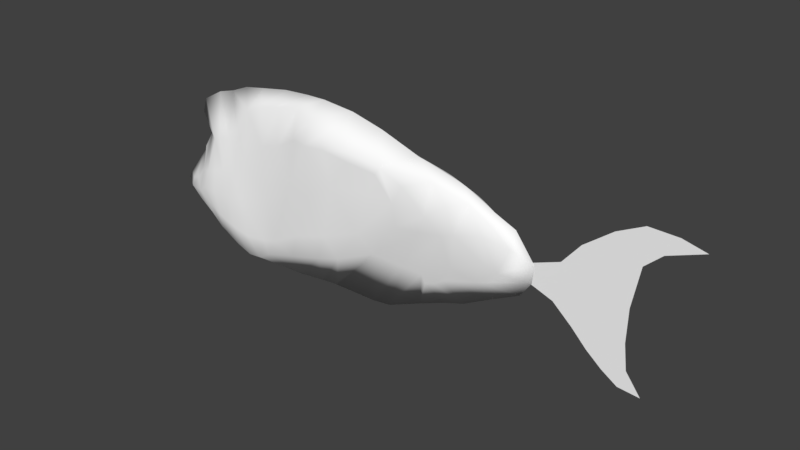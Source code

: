 # Source: hookHead.blend  (saved by Blender 2.79.0; exported with 4.5.12 LTS)
import bpy
from mathutils import Matrix  # noqa: F401  (used for matrix-valued properties, if any)

bpy.ops.wm.read_factory_settings(use_empty=True)
scene = bpy.context.scene
scene.name = 'Scene'

# ---- collections
col_collection_1 = bpy.data.collections.new('Collection 1'); scene.collection.children.link(col_collection_1)

# ---- materials (node trees are filled in below, after node groups)
mat_hookhead = bpy.data.materials.new('hookHead')
mat_hookhead.alpha_threshold = 0.0
mat_hookhead.use_transparent_shadow = False
mat_hookhead.diffuse_color = (1.0, 1.0, 1.0, 1.0)
mat_hookhead.roughness = 0.5

# ---- material node trees

# ---- world
world_world = bpy.data.worlds.new('World'); scene.world = world_world
world_world.color = (0.05088, 0.05088, 0.05088)
world_world.use_sun_shadow = False
world_world.sun_shadow_jitter_overblur = 0.0
world_world.cycles.sampling_method = 'MANUAL'

# ---- meshes
me_plane_000 = bpy.data.meshes.new('Plane.000')
me_plane_000.from_pydata([(1.378, -2.742e-08, 0.2771), (1.241, -2.269e-08, -0.2214), (0.8694, -6.091e-08, 0.07205), (0.869, -1.203e-07, 0.001516), (1.261, -2.955e-08, 0.2315), (1.205, -3.369e-08, 0.18), (1.181, -2.644e-08, 0.04277), (1.179, -2.21e-08, -0.06845), (1.19, -2.128e-08, -0.1534), (0.8684, -1.141e-07, 0.03783), (0.8677, -1.036e-07, 0.0463), (0.8682, -9.25e-08, 0.0487), (0.8691, -8.118e-08, 0.05138), (0.8685, -6.987e-08, 0.05789), (0.9606, -5.593e-08, 0.107), (1.021, -5.531e-08, 0.1803), (1.116, -5.314e-08, 0.2533), (1.204, -4.907e-08, 0.2979), (1.3, -3.944e-08, 0.2957), (1.168, -3.431e-08, -0.2158), (1.114, -4.994e-08, -0.1808), (1.062, -6.716e-08, -0.1378), (1.009, -8.605e-08, -0.08352), (0.9429, -1.056e-07, -0.02499), (1.193, -3.859e-08, 0.2222), (1.142, -4.666e-08, 0.2077), (1.081, -5.502e-08, 0.1845), (1.027, -5.905e-08, 0.1307), (0.9575, -6.044e-08, 0.06054), (1.128, -4.007e-08, 0.1473), (1.088, -4.84e-08, 0.1282), (1.047, -5.527e-08, 0.09947), (0.9995, -6.022e-08, 0.05686), (0.9534, -6.907e-08, 0.0399), (1.107, -3.528e-08, 0.02776), (1.063, -4.564e-08, 0.02479), (1.025, -5.624e-08, 0.02264), (0.9852, -6.793e-08, 0.02691), (0.9485, -8.008e-08, 0.0351), (1.12, -3.355e-08, -0.06437), (1.074, -4.748e-08, -0.04363), (1.033, -6.23e-08, -0.01675), (0.9907, -7.701e-08, 0.009406), (0.9497, -9.071e-08, 0.0299), (1.145, -3.474e-08, -0.1335), (1.093, -4.942e-08, -0.1077), (1.047, -6.631e-08, -0.06685), (0.9998, -8.371e-08, -0.02245), (0.9481, -1.004e-07, 0.01781), (-0.4063, -0.0003226, 0.2814), (-0.3979, -1.117e-06, -0.2188), (-0.4442, 0.001535, 0.1358), (-0.6027, -1.112e-06, -0.1356), (-0.09566, 0.006999, 0.3574), (-0.2076, -1.109e-06, -0.2985), (-0.2746, 0.001256, 0.3273), (-0.3268, -1.116e-06, -0.2588), (0.6263, 0.0001341, 0.2392), (0.341, -1.112e-06, -0.2712), (-0.5235, -1.106e-06, 0.02053), (-0.5953, -1.107e-06, -0.06245), (-0.6102, -1.102e-06, -0.09362), (0.8715, -1.1e-06, 0.004728), (0.8332, -1.12e-06, -0.04926), (0.7353, -1.128e-06, -0.09936), (0.5635, -1.116e-06, -0.1773), (0.4655, -1.115e-06, -0.2173), (0.2749, -1.11e-06, -0.28), (0.108, -1.116e-06, -0.2819), (0.04407, -1.114e-06, -0.2868), (-0.05501, -1.117e-06, -0.2997), (-0.1431, -1.105e-06, -0.3029), (-0.2664, -1.113e-06, -0.2925), (-0.3699, -1.117e-06, -0.2339), (-0.4313, -1.117e-06, -0.2099), (-0.514, -1.111e-06, -0.1715), (-0.4997, -0.0007926, 0.1868), (-0.4835, 8.441e-05, 0.2382), (-0.3392, -0.001011, 0.301), (-0.1991, 0.003018, 0.3405), (0.0008955, 0.009022, 0.3627), (0.07771, 0.00219, 0.3675), (0.1981, -1.16e-06, 0.3584), (0.3157, -1.17e-06, 0.3302), (0.4589, -0.003367, 0.2842), (0.7337, -1.113e-06, 0.1873), (0.8086, -1.08e-06, 0.1554), (0.8773, -1.106e-06, 0.06417), (0.6322, -1.124e-06, -0.1547), (-0.479, -0.01154, 0.06957), (-0.5919, -1.102e-06, -0.1035), (-0.3239, 0.06011, 0.04857), (-0.3397, 0.07979, -0.05164), (-0.3356, 0.09012, -0.139), (-0.336, -0.07555, 0.03594), (-0.3424, -0.08428, -0.0551), (-0.3356, -0.09022, -0.139), (-0.2852, 0.03988, 0.1521), (-0.3319, 0.08417, -0.192), (-0.3263, -0.05044, 0.1426), (-0.3319, -0.08417, -0.192), (-0.4435, 0.06357, 0.006667), (-0.4806, 0.06699, -0.0358), (-0.4702, 0.07154, -0.08075), (-0.4435, -0.06847, 0.006904), (-0.4806, -0.06698, -0.03582), (-0.4702, -0.07152, -0.08077), (-0.4788, 0.06356, -0.117), (-0.4395, -0.02142, 0.1309), (-0.4403, 0.01676, 0.1311), (-0.4788, -0.06356, -0.117), (-0.0757, 0.05651, 0.1929), (-0.12, 0.07724, -0.00346), (-0.1429, 0.08628, -0.1639), (-0.07484, -0.06296, 0.189), (-0.1208, -0.08418, -0.00635), (-0.1429, -0.08628, -0.1639), (-0.08402, 0.03474, 0.3139), (-0.1702, 0.08417, -0.2395), (-0.08379, -0.04787, 0.3168), (-0.1702, -0.08417, -0.2395), (-0.2244, 0.04406, 0.1172), (-0.2502, 0.07593, -0.03755), (-0.2767, 0.09363, -0.1564), (-0.2294, -0.07334, 0.08983), (-0.2525, -0.08247, -0.04696), (-0.2767, -0.09363, -0.1564), (-0.2226, 0.02988, 0.2695), (-0.2747, 0.08417, -0.2242), (-0.2223, -0.04984, 0.2692), (-0.2747, -0.08417, -0.2242), (0.4441, 0.06611, 0.2042), (0.5262, 0.06045, 0.1302), (0.5011, 0.05856, 0.06894), (0.444, -0.06616, 0.2045), (0.5261, -0.06046, 0.1304), (0.5012, -0.05856, 0.06912), (0.5386, 0.03971, 0.2377), (0.4219, 0.03004, -0.08966), (0.5392, -0.04045, 0.2377), (0.4219, -0.03004, -0.08958), (0.607, -0.03257, -0.02818), (0.733, -0.03779, 0.03078), (0.7182, -0.03909, 0.1196), (0.5817, -0.05258, 0.08022), (0.6276, -0.05013, 0.09725), (0.5981, -0.04903, 0.1821), (0.4199, -0.06496, 0.06242), (0.4115, -0.07121, 0.1415), (0.3479, -0.07496, 0.2184), (0.2752, -0.07888, -0.001472), (0.3261, -0.0811, 0.1551), (0.2412, -0.08066, 0.2298), (0.14, -0.08853, -0.05449), (0.1796, -0.08943, 0.1329), (0.1474, -0.087, 0.2457), (0.02105, -0.09293, -0.09062), (0.082, -0.09079, 0.06925), (0.07599, -0.09603, 0.2433), (-0.08876, -0.08895, -0.1491), (-0.01192, -0.08602, 0.06967), (0.001799, -0.06826, 0.2342), (-0.2161, -0.09163, -0.17), (-0.1862, -0.07875, -0.02421), (-0.1514, -0.05851, 0.1685), (-0.3151, -0.09262, -0.1441), (-0.3059, -0.08871, -0.05484), (-0.2892, -0.07719, 0.04924), (-0.3571, -0.08882, -0.1323), (-0.3797, -0.08672, -0.05623), (-0.3793, -0.07568, 0.02326), (-0.3998, -0.08208, -0.1137), (-0.4326, -0.08168, -0.05366), (-0.416, -0.07528, 0.009683), (-0.3998, 0.08206, -0.1137), (-0.4325, 0.08008, -0.05365), (-0.416, 0.0654, 0.009124), (-0.3571, 0.08872, -0.1323), (-0.3789, 0.08198, -0.05563), (-0.3756, 0.06425, 0.02561), (-0.3151, 0.09255, -0.1441), (-0.3019, 0.08168, -0.04626), (-0.2792, 0.05946, 0.08418), (-0.2161, 0.09163, -0.17), (-0.1849, 0.06786, -0.01828), (-0.1504, 0.0425, 0.1727), (-0.08876, 0.08895, -0.1491), (-0.01192, 0.08413, 0.07093), (0.001782, 0.063, 0.2354), (0.02105, 0.09292, -0.09063), (0.08199, 0.09048, 0.06931), (0.07596, 0.09625, 0.2427), (0.14, 0.08853, -0.05451), (0.1797, 0.08946, 0.1325), (0.1474, 0.087, 0.2453), (0.2751, 0.07888, -0.001619), (0.3261, 0.0811, 0.1548), (0.2412, 0.08065, 0.2294), (0.4198, 0.06496, 0.06223), (0.4115, 0.07121, 0.1412), (0.3479, 0.07495, 0.2181), (0.5817, 0.05257, 0.08004), (0.6276, 0.05012, 0.09705), (0.598, 0.0489, 0.182), (0.607, 0.03259, -0.02821), (0.7331, 0.03779, 0.0307), (0.7183, 0.03907, 0.1195), (0.6701, 0.02706, -0.0757), (0.691, 0.02188, -0.04738), (0.775, 0.03378, 0.01818), (0.5743, -0.02705, -0.08318), (0.691, -0.02188, -0.04736), (0.775, -0.03378, 0.01823), (-0.5183, -0.05558, -0.05126), (-0.5031, -0.04923, -0.02232), (-0.4649, -0.05336, 0.0112), (-0.465, 0.05127, 0.01107), (-0.5032, 0.04923, -0.02232), (-0.5183, 0.05558, -0.05126), (-0.3947, 0.03249, 0.1242), (-0.362, 0.03033, 0.1391), (-0.2647, 0.02614, 0.1756), (-0.1629, 0.03474, 0.298), (0.008956, 0.03474, 0.3342), (0.07615, 0.0579, 0.3223), (0.1418, 0.08417, 0.2925), (0.235, 0.08207, 0.2618), (0.3665, 0.07372, 0.2436), (0.6621, 0.02841, 0.2019), (0.7322, 0.02492, 0.1617), (0.4988, 0.01781, -0.1244), (0.4879, 0.02251, -0.09439), (0.3151, 0.04656, -0.07563), (0.1919, 0.07886, -0.1216), (0.1081, 0.08386, -0.1469), (-0.011, 0.08417, -0.1805), (-0.1243, 0.08417, -0.2122), (-0.2192, 0.08417, -0.2448), (-0.3118, 0.08417, -0.2046), (-0.3529, 0.08417, -0.1819), (-0.3995, 0.08416, -0.1399), (0.7319, -0.02513, 0.1619), (0.6622, -0.02848, 0.202), (0.3664, -0.07372, 0.244), (0.235, -0.08207, 0.2623), (0.1418, -0.08417, 0.2931), (0.07485, -0.06611, 0.3225), (0.00708, -0.04787, 0.3418), (-0.1625, -0.04787, 0.2997), (-0.2754, -0.05052, 0.1582), (-0.369, -0.05049, 0.1397), (-0.395, -0.05099, 0.1244), (-0.3995, -0.08416, -0.1399), (-0.3529, -0.08417, -0.1819), (-0.3118, -0.08417, -0.2046), (-0.2192, -0.08417, -0.2448), (-0.1243, -0.08417, -0.2122), (-0.011, -0.08417, -0.1805), (0.1081, -0.08386, -0.1469), (0.1919, -0.07886, -0.1215), (0.3151, -0.04657, -0.07553), (0.4879, -0.0225, -0.09435), (0.4988, -0.0178, -0.1244), (0.8045, -0.0196, 0.09807), (0.5327, -0.02009, -0.1124), (0.8045, 0.01955, 0.09798), (0.5328, 0.02022, -0.1121), (-0.463, -0.03434, 0.07814), (-0.5236, -0.05963, -0.08188), (-0.4619, 0.01964, 0.07984), (-0.5236, 0.05963, -0.08187)], [], [(48, 9, 3, 23), (14, 2, 13, 28), (28, 13, 12, 33), (33, 12, 11, 38), (38, 11, 10, 43), (43, 10, 9, 48), (7, 39, 44, 8), (39, 40, 45, 44), (40, 41, 46, 45), (41, 42, 47, 46), (42, 43, 48, 47), (6, 34, 39, 7), (34, 35, 40, 39), (35, 36, 41, 40), (36, 37, 42, 41), (37, 38, 43, 42), (5, 29, 34, 6), (29, 30, 35, 34), (30, 31, 36, 35), (31, 32, 37, 36), (32, 33, 38, 37), (4, 24, 29, 5), (24, 25, 30, 29), (25, 26, 31, 30), (26, 27, 32, 31), (27, 28, 33, 32), (0, 18, 24, 4), (18, 17, 25, 24), (17, 16, 26, 25), (16, 15, 27, 26), (15, 14, 28, 27), (8, 44, 19, 1), (44, 45, 20, 19), (45, 46, 21, 20), (46, 47, 22, 21), (47, 48, 23, 22), (78, 249, 129, 55), (109, 219, 176, 101), (113, 183, 122, 184), (120, 256, 116, 162), (244, 152, 149, 243), (99, 78, 49, 250), (162, 255, 120), (250, 49, 77, 251), (82, 245, 244, 83), (130, 72, 54, 255), (92, 181, 180, 93), (242, 57, 139, 146), (175, 174, 103), (185, 121, 221, 127), (124, 163, 115, 164), (89, 59, 214, 215), (268, 110, 106), (101, 216, 89, 269), (52, 90, 270), (76, 219, 109), (117, 111, 185, 222), (119, 248, 164, 114), (73, 50, 239, 98), (201, 231, 138, 133), (147, 136, 135, 148), (81, 224, 223, 80), (98, 239, 177, 93), (220, 219, 77, 49), (242, 146, 145, 143), (252, 74, 50, 253), (78, 221, 97), (99, 249, 78), (81, 80, 247, 246), (108, 251, 76), (268, 90, 52), (184, 122, 182, 121), (189, 186, 112, 187), (82, 83, 226, 225), (56, 73, 98, 238), (242, 85, 57), (67, 232, 138, 58), (78, 55, 127, 221), (178, 175, 101, 176), (270, 90, 61), (211, 63, 62), (82, 81, 246, 245), (117, 53, 80, 223), (262, 261, 66), (261, 140, 58), (89, 215, 104, 267), (175, 103, 102, 101), (70, 235, 234, 69), (70, 71, 118, 236), (88, 266, 204, 207), (53, 79, 248, 119), (251, 170, 94, 250), (112, 185, 111, 187), (75, 52, 270, 107), (263, 86, 241, 143), (100, 73, 56, 254), (70, 69, 258, 257), (224, 191, 188, 223), (259, 260, 150, 153), (161, 158, 246, 247), (120, 71, 70, 256), (243, 84, 83), (139, 57, 84), (241, 86, 85), (263, 87, 86), (217, 59, 89, 216), (264, 262, 65), (87, 62, 209, 265), (96, 95, 169, 168), (265, 206, 229, 86), (115, 160, 114, 164), (101, 269, 109), (65, 266, 88), (93, 177, 178, 92), (264, 65, 88, 210), (85, 229, 228), (84, 137, 227), (83, 227, 226), (111, 117, 223, 188), (156, 153, 157, 160), (268, 52, 75, 110), (118, 183, 113, 236), (124, 164, 129, 249), (94, 167, 99, 250), (77, 219, 76), (110, 75, 74, 252), (91, 179, 219, 220), (139, 134, 135, 146), (70, 236, 235), (104, 105, 106, 172), (69, 68, 259, 258), (68, 67, 260, 259), (58, 231, 66), (66, 230, 65), (206, 228, 229), (131, 227, 137), (128, 238, 180, 123), (197, 196, 195, 193), (234, 235, 189, 192), (160, 157, 158, 161), (95, 94, 170, 169), (51, 89, 267, 108), (153, 150, 154, 157), (203, 228, 206, 202), (97, 220, 49, 78), (129, 164, 248), (155, 152, 244, 245), (145, 146, 135, 144), (79, 222, 127, 55), (226, 197, 194, 225), (200, 197, 226, 227), (68, 233, 232, 67), (242, 143, 241), (261, 141, 144), (71, 54, 237, 118), (210, 88, 64, 211), (93, 180, 238, 98), (203, 202, 201, 132), (131, 137, 203, 132), (150, 260, 147), (150, 148, 151), (151, 149, 152), (232, 233, 192, 195), (100, 96, 168, 253), (154, 152, 155), (57, 228, 203, 137), (195, 192, 190, 193), (193, 190, 191, 194), (159, 257, 156), (112, 184, 121, 185), (183, 123, 181, 122), (116, 256, 159), (122, 181, 91, 182), (114, 160, 161), (237, 128, 123, 183), (140, 261, 144, 136), (92, 179, 91, 181), (87, 263, 212, 62), (171, 253, 168), (172, 168, 169), (51, 109, 269, 89), (103, 174, 240, 107), (225, 194, 191, 224), (104, 172, 173), (239, 174, 177), (177, 175, 178), (82, 225, 224, 81), (96, 100, 254, 165), (158, 157, 154, 155), (165, 254, 130, 126), (92, 178, 176, 179), (243, 149, 148, 134), (235, 186, 189), (166, 165, 126, 125), (53, 117, 222, 79), (156, 257, 258, 153), (167, 124, 249, 99), (67, 58, 140, 260), (105, 104, 215, 214), (151, 152, 154, 150), (197, 193, 194), (232, 195, 198), (199, 195, 196), (200, 196, 197), (133, 232, 198), (208, 204, 202, 205), (74, 75, 107, 240), (204, 231, 201), (141, 211, 142, 145), (91, 220, 97, 182), (72, 56, 238, 128), (102, 217, 216, 101), (268, 106, 105, 213), (102, 218, 217), (72, 128, 237, 54), (88, 207, 64), (64, 208, 63), (62, 208, 209), (141, 264, 210), (265, 209, 205, 206), (270, 61, 60, 218), (218, 60, 59, 217), (159, 156, 160, 115), (114, 161, 247, 119), (126, 130, 255, 162), (59, 60, 213, 214), (200, 227, 131, 199), (132, 133, 198, 199), (260, 136, 147), (243, 134, 139), (69, 234, 233, 68), (102, 103, 270, 218), (191, 190, 187, 188), (125, 163, 124, 167), (173, 172, 169, 170), (125, 162, 116, 163), (108, 104, 173, 251), (79, 55, 129, 248), (158, 155, 245, 246), (185, 127, 222), (254, 56, 72, 130), (187, 111, 188), (60, 61, 268, 213), (236, 113, 186), (80, 53, 119, 247), (113, 184, 112, 186), (192, 189, 187, 190), (255, 54, 71, 120), (106, 110, 252, 171), (213, 105, 214), (267, 104, 108), (74, 240, 239, 50), (76, 109, 51), (212, 263, 143, 142), (166, 125, 167, 94), (182, 97, 221), (253, 50, 73, 100), (95, 96, 165, 166), (108, 76, 51), (211, 62, 212), (211, 64, 63), (262, 66, 65), (261, 58, 66), (256, 70, 257), (251, 77, 76), (243, 83, 244), (139, 84, 243), (241, 85, 242), (57, 85, 228), (260, 140, 136), (148, 135, 134), (201, 133, 132), (61, 90, 268), (142, 211, 212), (141, 210, 211), (141, 262, 264), (62, 63, 208), (64, 207, 208), (103, 107, 270), (209, 208, 205), (208, 207, 204), (266, 230, 204), (206, 205, 202), (204, 201, 202), (204, 230, 231), (131, 132, 199), (133, 138, 232), (200, 199, 196), (199, 198, 195), (233, 234, 192), (235, 236, 186), (118, 237, 183), (123, 180, 181), (177, 174, 175), (239, 240, 174), (106, 171, 172), (172, 171, 168), (171, 252, 253), (94, 95, 166), (125, 126, 162), (159, 256, 257), (153, 258, 259), (151, 148, 149), (150, 147, 148), (135, 136, 144), (145, 142, 143), (145, 144, 141), (261, 262, 141), (251, 173, 170), (179, 176, 219), (121, 182, 221), (66, 231, 230), (58, 138, 231), (83, 84, 227), (84, 57, 137), (85, 86, 229), (86, 87, 265), (65, 230, 266), (116, 159, 115, 163)])
me_plane_000.polygons.foreach_set('use_smooth', [0, 0, 0, 0, 0, 0, 0, 0, 0, 0, 0, 0, 0, 0, 0, 0, 0, 0, 0, 0, 0, 0, 0, 0, 0, 0, 0, 0, 0, 0, 0, 0, 0, 0, 0, 0, 1, 1, 1, 1, 1, 1, 1, 1, 1, 1, 1, 1, 1, 1, 1, 1, 1, 1, 1, 1, 1, 1, 1, 1, 1, 1, 1, 1, 1, 1, 1, 1, 1, 1, 1, 1, 1, 1, 1, 1, 1, 1, 1, 1, 1, 1, 1, 1, 1, 1, 1, 1, 1, 1, 1, 1, 1, 1, 1, 1, 1, 1, 1, 1, 1, 1, 1, 1, 1, 1, 1, 1, 1, 1, 1, 1, 1, 1, 1, 1, 1, 1, 1, 1, 1, 1, 1, 1, 1, 1, 1, 1, 1, 1, 1, 1, 1, 1, 1, 1, 1, 1, 1, 1, 1, 1, 1, 1, 1, 1, 1, 1, 1, 1, 1, 1, 1, 1, 1, 1, 1, 1, 1, 1, 1, 1, 1, 1, 1, 1, 1, 1, 1, 1, 1, 1, 1, 1, 1, 1, 1, 1, 1, 1, 1, 1, 1, 1, 1, 1, 1, 1, 1, 1, 1, 1, 1, 1, 1, 1, 1, 1, 1, 1, 1, 1, 1, 1, 1, 1, 1, 1, 1, 1, 1, 1, 1, 1, 1, 1, 1, 1, 1, 1, 1, 1, 1, 1, 1, 1, 1, 1, 1, 1, 1, 1, 1, 1, 1, 1, 1, 1, 1, 1, 1, 1, 1, 1, 1, 1, 1, 1, 1, 1, 1, 1, 1, 1, 1, 1, 1, 1, 1, 1, 1, 1, 1, 1, 1, 1, 1, 1, 1, 1, 1, 1, 1, 1, 1, 1, 1, 1, 1, 1, 1, 1, 1, 1, 1, 1, 1, 1, 1, 1, 1, 1, 1, 1, 1, 1, 1, 1, 1, 1, 1, 1, 1, 1, 1, 1, 1, 1, 1, 1, 1, 1, 1, 1, 1, 1, 1, 1, 1])
_uv = me_plane_000.uv_layers.new(name='UVMap')
_uv.uv.foreach_set('vector', [0.5996, 0.323, 0.6454, 0.3079, 0.6337, 0.2901, 0.5888, 0.3002, 0.6214, 0.3711, 0.6556, 0.3252, 0.6516, 0.3179, 0.6084, 0.3471, 0.6084, 0.3471, 0.6516, 0.3179, 0.6493, 0.3149, 0.604, 0.3356, 0.604, 0.3356, 0.6493, 0.3149, 0.6489, 0.3132, 0.6049, 0.3317, 0.6049, 0.3317, 0.6489, 0.3132, 0.6484, 0.3119, 0.6026, 0.3295, 0.6026, 0.3295, 0.6484, 0.3119, 0.6454, 0.3079, 0.5996, 0.323, 0.4585, 0.3525, 0.4885, 0.3364, 0.4547, 0.3098, 0.4262, 0.3141, 0.4885, 0.3364, 0.5183, 0.3319, 0.4884, 0.3064, 0.4547, 0.3098, 0.5183, 0.3319, 0.5468, 0.3325, 0.5243, 0.312, 0.4884, 0.3064, 0.5468, 0.3325, 0.5759, 0.3322, 0.5614, 0.3193, 0.5243, 0.312, 0.5759, 0.3322, 0.6026, 0.3295, 0.5996, 0.323, 0.5614, 0.3193, 0.4919, 0.4086, 0.524, 0.3778, 0.4885, 0.3364, 0.4585, 0.3525, 0.524, 0.3778, 0.5447, 0.3626, 0.5183, 0.3319, 0.4885, 0.3364, 0.5447, 0.3626, 0.563, 0.3496, 0.5468, 0.3325, 0.5183, 0.3319, 0.563, 0.3496, 0.5841, 0.3391, 0.5759, 0.3322, 0.5468, 0.3325, 0.5841, 0.3391, 0.6049, 0.3317, 0.6026, 0.3295, 0.5759, 0.3322, 0.5232, 0.484, 0.551, 0.4437, 0.524, 0.3778, 0.4919, 0.4086, 0.551, 0.4437, 0.5649, 0.4216, 0.5447, 0.3626, 0.524, 0.3778, 0.5649, 0.4216, 0.5762, 0.3945, 0.563, 0.3496, 0.5447, 0.3626, 0.5762, 0.3945, 0.5865, 0.3584, 0.5841, 0.3391, 0.563, 0.3496, 0.5865, 0.3584, 0.604, 0.3356, 0.6049, 0.3317, 0.5841, 0.3391, 0.5226, 0.5371, 0.5502, 0.5137, 0.551, 0.4437, 0.5232, 0.484, 0.5502, 0.5137, 0.5631, 0.4779, 0.5649, 0.4216, 0.551, 0.4437, 0.5631, 0.4779, 0.5861, 0.4472, 0.5762, 0.3945, 0.5649, 0.4216, 0.5861, 0.4472, 0.5962, 0.4035, 0.5865, 0.3584, 0.5762, 0.3945, 0.5962, 0.4035, 0.6084, 0.3471, 0.604, 0.3356, 0.5865, 0.3584, 0.468, 0.5863, 0.5125, 0.571, 0.5502, 0.5137, 0.5226, 0.5371, 0.5125, 0.571, 0.5608, 0.5419, 0.5631, 0.4779, 0.5502, 0.5137, 0.5608, 0.5419, 0.5902, 0.4924, 0.5861, 0.4472, 0.5631, 0.4779, 0.5902, 0.4924, 0.6144, 0.4264, 0.5962, 0.4035, 0.5861, 0.4472, 0.6144, 0.4264, 0.6214, 0.3711, 0.6084, 0.3471, 0.5962, 0.4035, 0.4262, 0.3141, 0.4547, 0.3098, 0.4173, 0.2764, 0.3797, 0.2963, 0.4547, 0.3098, 0.4884, 0.3064, 0.4552, 0.2766, 0.4173, 0.2764, 0.4884, 0.3064, 0.5243, 0.312, 0.4945, 0.2816, 0.4552, 0.2766, 0.5243, 0.312, 0.5614, 0.3193, 0.5379, 0.2918, 0.4945, 0.2816, 0.5614, 0.3193, 0.5996, 0.323, 0.5888, 0.3002, 0.5379, 0.2918, 0.2518, 0.6711, 0.2787, 0.575, 0.3206, 0.6359, 0.2919, 0.6828, 0.1714, 0.5725, 0.2017, 0.5604, 0.1895, 0.4864, 0.1731, 0.4849, 0.3405, 0.3789, 0.2992, 0.3796, 0.285, 0.4556, 0.3236, 0.4647, 0.317, 0.3406, 0.3447, 0.3508, 0.338, 0.3796, 0.2968, 0.3809, 0.5806, 0.5963, 0.5823, 0.5774, 0.6423, 0.5644, 0.6544, 0.5778, 0.2466, 0.5689, 0.2518, 0.6711, 0.2101, 0.6659, 0.2199, 0.5697, 0.2968, 0.3809, 0.2911, 0.3412, 0.317, 0.3406, 0.2199, 0.5697, 0.2101, 0.6659, 0.1597, 0.65, 0.2023, 0.5621, 0.5715, 0.6723, 0.5297, 0.6179, 0.5806, 0.5963, 0.6386, 0.648, 0.2627, 0.3538, 0.2563, 0.2931, 0.2909, 0.2859, 0.2911, 0.3412, 0.2333, 0.4495, 0.255, 0.4516, 0.2455, 0.3967, 0.2342, 0.4, 0.8228, 0.5369, 0.8094, 0.5682, 0.7541, 0.5646, 0.7838, 0.5291, 0.1804, 0.4489, 0.1982, 0.4147, 0.1584, 0.4339, 0.3535, 0.5749, 0.3067, 0.5467, 0.2861, 0.5851, 0.3184, 0.637, 0.3025, 0.5296, 0.3213, 0.4612, 0.36, 0.4675, 0.3532, 0.5715, 0.1337, 0.5337, 0.114, 0.5003, 0.1343, 0.4729, 0.1567, 0.4932, 0.1249, 0.4375, 0.1497, 0.4168, 0.1559, 0.4376, 0.1731, 0.4849, 0.1588, 0.489, 0.1337, 0.5347, 0.1567, 0.5349, 0.06907, 0.4048, 0.07243, 0.424, 0.1278, 0.4336, 0.1429, 0.6221, 0.2017, 0.5604, 0.1714, 0.5725, 0.4023, 0.653, 0.3993, 0.5807, 0.3535, 0.5749, 0.3555, 0.6486, 0.4042, 0.6524, 0.3576, 0.6483, 0.3532, 0.5715, 0.3992, 0.5774, 0.1991, 0.3259, 0.1833, 0.3357, 0.2238, 0.3767, 0.235, 0.3705, 0.7711, 0.4746, 0.7096, 0.3758, 0.6714, 0.3822, 0.724, 0.4723, 0.6743, 0.4705, 0.7216, 0.4697, 0.7392, 0.5036, 0.6739, 0.5165, 0.5004, 0.684, 0.4963, 0.6427, 0.4582, 0.6588, 0.4548, 0.6926, 0.235, 0.3705, 0.2238, 0.3767, 0.2224, 0.404, 0.2342, 0.4, 0.2232, 0.5676, 0.2017, 0.5604, 0.1602, 0.65, 0.2079, 0.667, 0.8228, 0.5369, 0.7838, 0.5291, 0.7959, 0.4789, 0.8492, 0.4869, 0.1958, 0.4028, 0.1617, 0.3469, 0.18, 0.3384, 0.2212, 0.3791, 0.2504, 0.6709, 0.2861, 0.5851, 0.2718, 0.5703, 0.2466, 0.5689, 0.2787, 0.575, 0.2518, 0.6711, 0.5013, 0.6867, 0.4557, 0.6927, 0.4579, 0.6577, 0.4942, 0.64, 0.1686, 0.5761, 0.2023, 0.5621, 0.1427, 0.6227, 0.1249, 0.4375, 0.07277, 0.4254, 0.06811, 0.406, 0.3236, 0.4647, 0.285, 0.4556, 0.2722, 0.5281, 0.3067, 0.5467, 0.4378, 0.4105, 0.372, 0.3839, 0.3621, 0.4692, 0.429, 0.505, 0.5715, 0.6735, 0.6391, 0.6502, 0.5818, 0.5975, 0.5311, 0.6183, 0.2239, 0.3108, 0.1991, 0.3259, 0.235, 0.3705, 0.2458, 0.3632, 0.8228, 0.5369, 0.8671, 0.5308, 0.8094, 0.5682, 0.5769, 0.277, 0.6099, 0.3968, 0.6714, 0.3822, 0.6159, 0.279, 0.2504, 0.6709, 0.2904, 0.6805, 0.3184, 0.637, 0.2861, 0.5851, 0.2108, 0.4475, 0.1804, 0.4489, 0.1731, 0.4849, 0.1895, 0.4864, 0.1278, 0.4336, 0.07243, 0.424, 0.06381, 0.4337, 0.8264, 0.3913, 0.9089, 0.3826, 0.9334, 0.4117, 0.5715, 0.6723, 0.5013, 0.6867, 0.4942, 0.64, 0.5297, 0.6179, 0.4023, 0.653, 0.3976, 0.6902, 0.4548, 0.6926, 0.4582, 0.6588, 0.7114, 0.3553, 0.7066, 0.3734, 0.6875, 0.3019, 0.7066, 0.3734, 0.6684, 0.3801, 0.6122, 0.2773, 0.1337, 0.5337, 0.1567, 0.4932, 0.1721, 0.4887, 0.1568, 0.5351, 0.1804, 0.4489, 0.1584, 0.4339, 0.1525, 0.4594, 0.1731, 0.4849, 0.3832, 0.2785, 0.414, 0.361, 0.4838, 0.3729, 0.4416, 0.2808, 0.3832, 0.2785, 0.3324, 0.2806, 0.32, 0.3396, 0.3475, 0.3502, 0.7913, 0.3331, 0.7348, 0.3636, 0.7813, 0.4097, 0.8155, 0.3799, 0.3989, 0.6927, 0.3372, 0.6871, 0.3576, 0.6483, 0.4042, 0.6524, 0.2023, 0.5621, 0.2108, 0.4969, 0.2367, 0.5031, 0.2199, 0.5697, 0.3621, 0.4692, 0.3535, 0.5749, 0.3993, 0.5807, 0.429, 0.505, 0.1195, 0.3725, 0.06907, 0.4048, 0.1278, 0.4336, 0.1524, 0.4133, 0.8984, 0.4703, 0.9071, 0.5046, 0.8604, 0.5111, 0.8492, 0.4869, 0.2323, 0.3727, 0.1958, 0.3285, 0.2205, 0.313, 0.2431, 0.3653, 0.3796, 0.2788, 0.438, 0.2806, 0.4809, 0.3722, 0.4112, 0.3609, 0.4963, 0.6427, 0.4931, 0.5944, 0.4473, 0.5994, 0.4582, 0.6588, 0.5304, 0.3804, 0.6071, 0.3952, 0.5866, 0.4431, 0.5054, 0.4225, 0.4465, 0.5968, 0.4911, 0.5938, 0.4942, 0.64, 0.4579, 0.6577, 0.317, 0.3406, 0.3288, 0.2814, 0.3796, 0.2788, 0.3447, 0.3508, 0.6544, 0.5778, 0.7181, 0.6094, 0.6386, 0.648, 0.7541, 0.5646, 0.8094, 0.5682, 0.7181, 0.6094, 0.8604, 0.5111, 0.9071, 0.5046, 0.8671, 0.5308, 0.8984, 0.4703, 0.9402, 0.4464, 0.9071, 0.5046, 0.137, 0.4686, 0.1135, 0.5006, 0.1337, 0.5347, 0.1588, 0.489, 0.7317, 0.3609, 0.7114, 0.3553, 0.7467, 0.32, 0.9431, 0.4506, 0.9365, 0.4159, 0.8791, 0.4308, 0.9011, 0.4743, 0.232, 0.4024, 0.2303, 0.45, 0.2089, 0.4501, 0.2201, 0.4066, 0.9011, 0.4743, 0.8516, 0.4905, 0.8629, 0.5148, 0.9095, 0.5087, 0.36, 0.4675, 0.4273, 0.5036, 0.3992, 0.5774, 0.3532, 0.5715, 0.1731, 0.4849, 0.1567, 0.5349, 0.1714, 0.5725, 0.7502, 0.3228, 0.7348, 0.3636, 0.7913, 0.3331, 0.2342, 0.4, 0.2224, 0.404, 0.2108, 0.4475, 0.2333, 0.4495, 0.7317, 0.3609, 0.7467, 0.32, 0.788, 0.3298, 0.7572, 0.3762, 0.8693, 0.5347, 0.8629, 0.5148, 0.8248, 0.5404, 0.7204, 0.6151, 0.7555, 0.5679, 0.6558, 0.5799, 0.6391, 0.6502, 0.6558, 0.5799, 0.5818, 0.5975, 0.3993, 0.5807, 0.4023, 0.653, 0.4582, 0.6588, 0.4473, 0.5994, 0.4354, 0.4101, 0.5054, 0.4225, 0.4807, 0.4969, 0.4273, 0.5036, 0.1249, 0.4375, 0.06811, 0.406, 0.1164, 0.3759, 0.1497, 0.4168, 0.32, 0.3396, 0.2992, 0.3796, 0.3405, 0.3789, 0.3475, 0.3502, 0.3025, 0.5296, 0.3532, 0.5715, 0.3206, 0.6359, 0.2787, 0.575, 0.2367, 0.5031, 0.265, 0.5089, 0.2466, 0.5689, 0.2199, 0.5697, 0.1602, 0.65, 0.2017, 0.5604, 0.1429, 0.6221, 0.1497, 0.4168, 0.1164, 0.3759, 0.1617, 0.3469, 0.1958, 0.4028, 0.2444, 0.5088, 0.2134, 0.4959, 0.2017, 0.5604, 0.2232, 0.5676, 0.7541, 0.5646, 0.6964, 0.5505, 0.7392, 0.5036, 0.7838, 0.5291, 0.3832, 0.2785, 0.3475, 0.3502, 0.414, 0.361, 0.1721, 0.4887, 0.1501, 0.4636, 0.1559, 0.4376, 0.1786, 0.4526, 0.438, 0.2806, 0.4754, 0.2806, 0.5304, 0.3804, 0.4809, 0.3722, 0.4754, 0.2806, 0.5732, 0.2756, 0.6071, 0.3952, 0.5304, 0.3804, 0.6159, 0.279, 0.7096, 0.3758, 0.6912, 0.3042, 0.6912, 0.3042, 0.7146, 0.3578, 0.7502, 0.3228, 0.8516, 0.4905, 0.8248, 0.5404, 0.8629, 0.5148, 0.6981, 0.553, 0.6558, 0.5799, 0.7555, 0.5679, 0.2655, 0.352, 0.2458, 0.3632, 0.2455, 0.3967, 0.2664, 0.3891, 0.5837, 0.5787, 0.6275, 0.5314, 0.589, 0.4446, 0.5429, 0.5274, 0.4838, 0.3729, 0.414, 0.361, 0.4378, 0.4105, 0.5078, 0.4234, 0.4273, 0.5036, 0.4807, 0.4969, 0.4911, 0.5938, 0.4465, 0.5968, 0.2303, 0.45, 0.2367, 0.5031, 0.2108, 0.4969, 0.2089, 0.4501, 0.1574, 0.5767, 0.1337, 0.5337, 0.1568, 0.5351, 0.1686, 0.5761, 0.5054, 0.4225, 0.5866, 0.4431, 0.541, 0.5263, 0.4807, 0.4969, 0.7858, 0.5323, 0.8248, 0.5404, 0.8516, 0.4905, 0.7984, 0.4821, 0.2718, 0.5703, 0.2232, 0.5676, 0.2079, 0.667, 0.2504, 0.6709, 0.3206, 0.6359, 0.3532, 0.5715, 0.3576, 0.6483, 0.5303, 0.5914, 0.5823, 0.5774, 0.5806, 0.5963, 0.5297, 0.6179, 0.7959, 0.4789, 0.7838, 0.5291, 0.7392, 0.5036, 0.7686, 0.4716, 0.3373, 0.69, 0.3555, 0.6486, 0.3184, 0.637, 0.2904, 0.6805, 0.5818, 0.5975, 0.5837, 0.5787, 0.5319, 0.5921, 0.5311, 0.6183, 0.6438, 0.5663, 0.5837, 0.5787, 0.5818, 0.5975, 0.6558, 0.5799, 0.479, 0.2812, 0.5332, 0.3815, 0.6099, 0.3968, 0.5769, 0.277, 0.8228, 0.5369, 0.8492, 0.4869, 0.8604, 0.5111, 0.7066, 0.3734, 0.7784, 0.4067, 0.7686, 0.4716, 0.3324, 0.2806, 0.2946, 0.2846, 0.2941, 0.3398, 0.32, 0.3396, 0.7572, 0.3762, 0.788, 0.3298, 0.8506, 0.3576, 0.8264, 0.3913, 0.2342, 0.4, 0.2455, 0.3967, 0.2458, 0.3632, 0.235, 0.3705, 0.7858, 0.5323, 0.7984, 0.4821, 0.7711, 0.4746, 0.7414, 0.5063, 0.6981, 0.553, 0.7555, 0.5679, 0.7858, 0.5323, 0.7414, 0.5063, 0.5866, 0.4431, 0.6071, 0.3952, 0.6743, 0.4705, 0.5866, 0.4431, 0.6739, 0.5165, 0.6257, 0.5296, 0.6257, 0.5296, 0.6423, 0.5644, 0.5823, 0.5774, 0.6099, 0.3968, 0.5332, 0.3815, 0.5078, 0.4234, 0.589, 0.4446, 0.2323, 0.3727, 0.232, 0.4024, 0.2201, 0.4066, 0.2212, 0.3791, 0.541, 0.5263, 0.5823, 0.5774, 0.5303, 0.5914, 0.8111, 0.5715, 0.8248, 0.5404, 0.7858, 0.5323, 0.7555, 0.5679, 0.589, 0.4446, 0.5078, 0.4234, 0.4825, 0.498, 0.5429, 0.5274, 0.5429, 0.5274, 0.4825, 0.498, 0.4931, 0.5944, 0.5319, 0.5921, 0.3694, 0.3842, 0.4112, 0.3609, 0.4354, 0.4101, 0.3621, 0.4692, 0.3236, 0.4647, 0.3067, 0.5467, 0.3535, 0.5749, 0.2992, 0.3796, 0.2664, 0.3891, 0.255, 0.4516, 0.285, 0.4556, 0.338, 0.3796, 0.3447, 0.3508, 0.3694, 0.3842, 0.285, 0.4556, 0.255, 0.4516, 0.2444, 0.5088, 0.2722, 0.5281, 0.3992, 0.5774, 0.4273, 0.5036, 0.4465, 0.5968, 0.2941, 0.3398, 0.2655, 0.352, 0.2664, 0.3891, 0.2992, 0.3796, 0.6684, 0.3801, 0.7066, 0.3734, 0.7686, 0.4716, 0.7216, 0.4697, 0.2333, 0.4495, 0.2134, 0.4959, 0.2444, 0.5088, 0.255, 0.4516, 0.9402, 0.4464, 0.8984, 0.4703, 0.8762, 0.427, 0.9334, 0.4117, 0.196, 0.4177, 0.2212, 0.3791, 0.2201, 0.4066, 0.1786, 0.4526, 0.2201, 0.4066, 0.2089, 0.4501, 0.1601, 0.5758, 0.1714, 0.5725, 0.1567, 0.5349, 0.1337, 0.5347, 0.1584, 0.4339, 0.1982, 0.4147, 0.1982, 0.3999, 0.1524, 0.4133, 0.5311, 0.6183, 0.5319, 0.5921, 0.4931, 0.5944, 0.4963, 0.6427, 0.1721, 0.4887, 0.1786, 0.4526, 0.189, 0.4895, 0.2238, 0.3767, 0.1982, 0.4147, 0.2224, 0.404, 0.2224, 0.404, 0.1804, 0.4489, 0.2108, 0.4475, 0.5715, 0.6735, 0.5311, 0.6183, 0.4963, 0.6427, 0.5004, 0.684, 0.232, 0.4024, 0.2323, 0.3727, 0.2431, 0.3653, 0.2433, 0.3989, 0.4911, 0.5938, 0.4807, 0.4969, 0.541, 0.5263, 0.5303, 0.5914, 0.2433, 0.3989, 0.2431, 0.3653, 0.2627, 0.3538, 0.2641, 0.3909, 0.2333, 0.4495, 0.2108, 0.4475, 0.1895, 0.4864, 0.2134, 0.4959, 0.6544, 0.5778, 0.6423, 0.5644, 0.6739, 0.5165, 0.6964, 0.5505, 0.414, 0.361, 0.372, 0.3839, 0.4378, 0.4105, 0.2513, 0.4488, 0.2433, 0.3989, 0.2641, 0.3909, 0.2823, 0.4514, 0.3976, 0.6902, 0.4023, 0.653, 0.3555, 0.6486, 0.3373, 0.69, 0.4354, 0.4101, 0.4112, 0.3609, 0.4809, 0.3722, 0.5054, 0.4225, 0.265, 0.5089, 0.3025, 0.5296, 0.2787, 0.575, 0.2466, 0.5689, 0.5732, 0.2756, 0.6122, 0.2773, 0.6684, 0.3801, 0.6071, 0.3952, 0.1501, 0.4636, 0.1721, 0.4887, 0.1567, 0.4932, 0.1343, 0.4729, 0.6257, 0.5296, 0.5823, 0.5774, 0.541, 0.5263, 0.5866, 0.4431, 0.5837, 0.5787, 0.5429, 0.5274, 0.5319, 0.5921, 0.6099, 0.3968, 0.589, 0.4446, 0.6766, 0.4727, 0.6759, 0.5187, 0.589, 0.4446, 0.6275, 0.5314, 0.6438, 0.5663, 0.6275, 0.5314, 0.5837, 0.5787, 0.724, 0.4723, 0.6099, 0.3968, 0.6766, 0.4727, 0.8294, 0.3948, 0.7813, 0.4097, 0.7984, 0.4821, 0.856, 0.4396, 0.1649, 0.3439, 0.1195, 0.3725, 0.1524, 0.4133, 0.1982, 0.3999, 0.7813, 0.4097, 0.7096, 0.3758, 0.7711, 0.4746, 0.7784, 0.4067, 0.8264, 0.3913, 0.8531, 0.436, 0.7959, 0.4789, 0.2444, 0.5088, 0.2232, 0.5676, 0.2718, 0.5703, 0.2722, 0.5281, 0.2599, 0.2914, 0.2239, 0.3108, 0.2458, 0.3632, 0.2655, 0.352, 0.1525, 0.4594, 0.137, 0.4686, 0.1588, 0.489, 0.1731, 0.4849, 0.1249, 0.4375, 0.1559, 0.4376, 0.1501, 0.4636, 0.1275, 0.4551, 0.1525, 0.4594, 0.1302, 0.451, 0.137, 0.4686, 0.2599, 0.2914, 0.2655, 0.352, 0.2941, 0.3398, 0.2946, 0.2846, 0.7913, 0.3331, 0.8155, 0.3799, 0.8539, 0.3611, 0.8539, 0.3611, 0.8294, 0.3948, 0.9122, 0.3867, 0.9365, 0.4159, 0.8294, 0.3948, 0.8791, 0.4308, 0.7784, 0.4067, 0.7317, 0.3609, 0.7572, 0.3762, 0.9011, 0.4743, 0.8791, 0.4308, 0.856, 0.4396, 0.8516, 0.4905, 0.1278, 0.4336, 0.06381, 0.4337, 0.07438, 0.451, 0.1302, 0.451, 0.1302, 0.451, 0.07438, 0.451, 0.1135, 0.5006, 0.137, 0.4686, 0.3694, 0.3842, 0.4354, 0.4101, 0.4273, 0.5036, 0.36, 0.4675, 0.3992, 0.5774, 0.4465, 0.5968, 0.4579, 0.6577, 0.4042, 0.6524, 0.2641, 0.3909, 0.2627, 0.3538, 0.2911, 0.3412, 0.2968, 0.3809, 0.114, 0.5003, 0.07227, 0.4527, 0.1275, 0.4551, 0.1343, 0.4729, 0.6438, 0.5663, 0.6558, 0.5799, 0.6981, 0.553, 0.6759, 0.5187, 0.7414, 0.5063, 0.724, 0.4723, 0.6766, 0.4727, 0.6759, 0.5187, 0.6071, 0.3952, 0.7216, 0.4697, 0.6743, 0.4705, 0.6544, 0.5778, 0.6964, 0.5505, 0.7541, 0.5646, 0.4416, 0.2808, 0.4838, 0.3729, 0.5332, 0.3815, 0.479, 0.2812, 0.1525, 0.4594, 0.1584, 0.4339, 0.1278, 0.4336, 0.1302, 0.451, 0.4931, 0.5944, 0.4825, 0.498, 0.429, 0.505, 0.4473, 0.5994, 0.2823, 0.4514, 0.3213, 0.4612, 0.3025, 0.5296, 0.265, 0.5089, 0.189, 0.4895, 0.1786, 0.4526, 0.2089, 0.4501, 0.2108, 0.4969, 0.2823, 0.4514, 0.2968, 0.3809, 0.338, 0.3796, 0.3213, 0.4612, 0.1686, 0.5761, 0.1721, 0.4887, 0.189, 0.4895, 0.2023, 0.5621, 0.3372, 0.6871, 0.2919, 0.6828, 0.3206, 0.6359, 0.3576, 0.6483, 0.4911, 0.5938, 0.5303, 0.5914, 0.5297, 0.6179, 0.4942, 0.64, 0.3535, 0.5749, 0.3184, 0.637, 0.3555, 0.6486, 0.2431, 0.3653, 0.2205, 0.313, 0.2563, 0.2931, 0.2627, 0.3538, 0.429, 0.505, 0.3993, 0.5807, 0.4473, 0.5994, 0.07227, 0.4527, 0.06407, 0.434, 0.1249, 0.4375, 0.1275, 0.4551, 0.3475, 0.3502, 0.3405, 0.3789, 0.372, 0.3839, 0.4557, 0.6927, 0.3989, 0.6927, 0.4042, 0.6524, 0.4579, 0.6577, 0.3405, 0.3789, 0.3236, 0.4647, 0.3621, 0.4692, 0.372, 0.3839, 0.5078, 0.4234, 0.4378, 0.4105, 0.429, 0.505, 0.4825, 0.498, 0.2911, 0.3412, 0.2909, 0.2859, 0.3288, 0.2814, 0.317, 0.3406, 0.1559, 0.4376, 0.1497, 0.4168, 0.1958, 0.4028, 0.196, 0.4177, 0.1275, 0.4551, 0.1501, 0.4636, 0.1343, 0.4729, 0.1568, 0.5351, 0.1721, 0.4887, 0.1686, 0.5761, 0.1649, 0.3439, 0.1982, 0.3999, 0.2238, 0.3767, 0.1833, 0.3357, 0.1429, 0.6221, 0.1714, 0.5725, 0.1601, 0.5758, 0.8762, 0.427, 0.8984, 0.4703, 0.8492, 0.4869, 0.8531, 0.436, 0.2513, 0.4488, 0.2823, 0.4514, 0.265, 0.5089, 0.2367, 0.5031, 0.2722, 0.5281, 0.2718, 0.5703, 0.2861, 0.5851, 0.2212, 0.3791, 0.18, 0.3384, 0.1958, 0.3285, 0.2323, 0.3727, 0.2303, 0.45, 0.232, 0.4024, 0.2433, 0.3989, 0.2513, 0.4488, 0.1686, 0.5761, 0.1427, 0.6227, 0.1574, 0.5767, 0.8264, 0.3913, 0.9334, 0.4117, 0.8762, 0.427, 0.8264, 0.3913, 0.8506, 0.3576, 0.9089, 0.3826, 0.7114, 0.3553, 0.6875, 0.3019, 0.7467, 0.32, 0.7066, 0.3734, 0.6122, 0.2773, 0.6875, 0.3019, 0.3447, 0.3508, 0.3796, 0.2788, 0.4112, 0.3609, 0.2023, 0.5621, 0.1597, 0.65, 0.1427, 0.6227, 0.6544, 0.5778, 0.6386, 0.648, 0.5806, 0.5963, 0.7541, 0.5646, 0.7181, 0.6094, 0.6544, 0.5778, 0.8604, 0.5111, 0.8671, 0.5308, 0.8228, 0.5369, 0.8111, 0.5715, 0.8693, 0.5347, 0.8248, 0.5404, 0.6071, 0.3952, 0.6684, 0.3801, 0.7216, 0.4697, 0.6739, 0.5165, 0.7392, 0.5036, 0.6964, 0.5505, 0.7711, 0.4746, 0.724, 0.4723, 0.7414, 0.5063, 0.06407, 0.434, 0.07277, 0.4254, 0.1249, 0.4375, 0.8531, 0.436, 0.8264, 0.3913, 0.8762, 0.427, 0.7784, 0.4067, 0.7572, 0.3762, 0.8264, 0.3913, 0.7784, 0.4067, 0.7114, 0.3553, 0.7317, 0.3609, 0.9365, 0.4159, 0.9122, 0.3867, 0.8294, 0.3948, 0.8539, 0.3611, 0.8155, 0.3799, 0.8294, 0.3948, 0.1584, 0.4339, 0.1524, 0.4133, 0.1278, 0.4336, 0.8791, 0.4308, 0.8294, 0.3948, 0.856, 0.4396, 0.8294, 0.3948, 0.8155, 0.3799, 0.7813, 0.4097, 0.7348, 0.3636, 0.7146, 0.3578, 0.7813, 0.4097, 0.8516, 0.4905, 0.856, 0.4396, 0.7984, 0.4821, 0.7813, 0.4097, 0.7711, 0.4746, 0.7984, 0.4821, 0.7813, 0.4097, 0.7146, 0.3578, 0.7096, 0.3758, 0.6981, 0.553, 0.7414, 0.5063, 0.6759, 0.5187, 0.724, 0.4723, 0.6714, 0.3822, 0.6099, 0.3968, 0.6438, 0.5663, 0.6759, 0.5187, 0.6275, 0.5314, 0.6759, 0.5187, 0.6766, 0.4727, 0.589, 0.4446, 0.5332, 0.3815, 0.4838, 0.3729, 0.5078, 0.4234, 0.414, 0.361, 0.3475, 0.3502, 0.372, 0.3839, 0.32, 0.3396, 0.2941, 0.3398, 0.2992, 0.3796, 0.2664, 0.3891, 0.2455, 0.3967, 0.255, 0.4516, 0.2224, 0.404, 0.1982, 0.4147, 0.1804, 0.4489, 0.2238, 0.3767, 0.1982, 0.3999, 0.1982, 0.4147, 0.1559, 0.4376, 0.196, 0.4177, 0.1786, 0.4526, 0.1786, 0.4526, 0.196, 0.4177, 0.2201, 0.4066, 0.196, 0.4177, 0.1958, 0.4028, 0.2212, 0.3791, 0.2367, 0.5031, 0.2303, 0.45, 0.2513, 0.4488, 0.2823, 0.4514, 0.2641, 0.3909, 0.2968, 0.3809, 0.3694, 0.3842, 0.3447, 0.3508, 0.4112, 0.3609, 0.5054, 0.4225, 0.4809, 0.3722, 0.5304, 0.3804, 0.6257, 0.5296, 0.6739, 0.5165, 0.6423, 0.5644, 0.5866, 0.4431, 0.6743, 0.4705, 0.6739, 0.5165, 0.7392, 0.5036, 0.7216, 0.4697, 0.7686, 0.4716, 0.7959, 0.4789, 0.8531, 0.436, 0.8492, 0.4869, 0.7959, 0.4789, 0.7686, 0.4716, 0.7784, 0.4067, 0.7066, 0.3734, 0.7114, 0.3553, 0.7784, 0.4067, 0.2023, 0.5621, 0.189, 0.4895, 0.2108, 0.4969, 0.2134, 0.4959, 0.1895, 0.4864, 0.2017, 0.5604, 0.3067, 0.5467, 0.2722, 0.5281, 0.2861, 0.5851, 0.6912, 0.3042, 0.7096, 0.3758, 0.7146, 0.3578, 0.6159, 0.279, 0.6714, 0.3822, 0.7096, 0.3758, 0.6391, 0.6502, 0.7204, 0.6151, 0.6558, 0.5799, 0.7204, 0.6151, 0.8111, 0.5715, 0.7555, 0.5679, 0.8693, 0.5347, 0.9095, 0.5087, 0.8629, 0.5148, 0.9095, 0.5087, 0.9431, 0.4506, 0.9011, 0.4743, 0.7502, 0.3228, 0.7146, 0.3578, 0.7348, 0.3636, 0.338, 0.3796, 0.3694, 0.3842, 0.36, 0.4675, 0.3213, 0.4612])
me_plane_000.materials.append(mat_hookhead)
me_plane_000.use_remesh_preserve_volume = False
me_plane_000.use_remesh_preserve_attributes = False
me_plane_000.use_mirror_vertex_groups = False
me_plane_000.update()

# ---- objects
ob_plane_001 = bpy.data.objects.new('Plane.001', me_plane_000)

# ---- transforms, parenting, visibility, modifiers, constraints
ob_plane_001.location = (0.0, 0.0, 0.0)
ob_plane_001.scale = (5.456, 5.456, 5.456)
ob_plane_001.lineart.crease_threshold = 0.0

# ---- collection membership
col_collection_1.objects.link(ob_plane_001)

# ---- scene / render settings (as saved in the file)
scene.frame_start = 1; scene.frame_end = 250; scene.frame_set(22)
scene.render.engine = 'BLENDER_EEVEE_NEXT'
scene.render.resolution_percentage = 50
scene.render.dither_intensity = 0.0
scene.cycles.use_denoising = False
scene.cycles.samples = 128
scene.cycles.sampling_pattern = 'TABULATED_SOBOL'
scene.cycles.use_adaptive_sampling = False
scene.cycles.use_light_tree = False
scene.cycles.blur_glossy = 0.0
scene.cycles.sample_clamp_indirect = 0.0
scene.view_settings.view_transform = 'Standard'
bpy.context.view_layer.update()

# ---- added for rendering (the .blend has no active camera and no usable light): camera, sun
cam_auto = bpy.data.cameras.new('AutoCamera')
cam_auto.lens = 50.0
cam_auto.sensor_width = 36.0
cam_auto.clip_end = 1000.0
ob_auto_camera = bpy.data.objects.new('AutoCamera', cam_auto)
scene.collection.objects.link(ob_auto_camera)
ob_auto_camera.location = (12.732, -12.7635, 8.68579)
ob_auto_camera.rotation_euler = (1.09748, -7.21219e-08, 0.694738)
scene.camera = ob_auto_camera
light_auto_sun = bpy.data.lights.new('AutoSun', 'SUN')
light_auto_sun.energy = 3.0
light_auto_sun.angle = 0.0523599
ob_auto_sun = bpy.data.objects.new('AutoSun', light_auto_sun)
scene.collection.objects.link(ob_auto_sun)
ob_auto_sun.rotation_euler = (0.872665, 0.174533, 0.523599)
bpy.context.view_layer.update()
